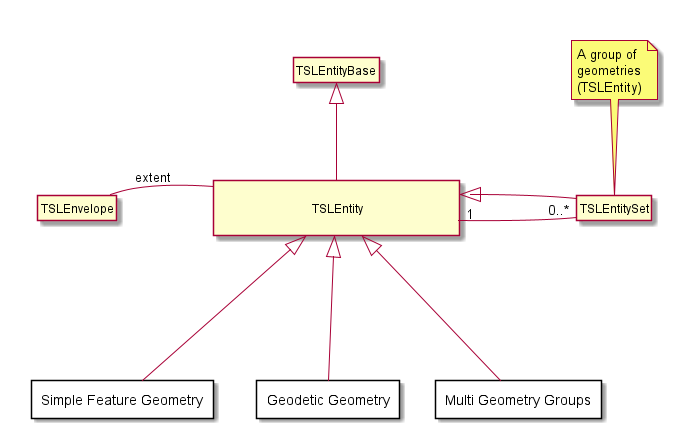

The diagram above was rendered by PlantUML. Its source (embedded in the PNG):
@startuml geometry_base_diagram.png
hide circle
hide members

together {
class "\n\t\t\t\tTSLEntity\t\t\t\t\n" as TSLEntity [[class_t_s_l_entity.html{TSLEntity}]]
class TSLEntityBase [[class_t_s_l_entity_base.html{TSLEntityBase}]]
class TSLEntitySet [[class_t_s_l_entity_set.html{TSLEntitySet}]]
class TSLEnvelope [[class_t_s_l_envelope.html{TSLEnvelope}]]
note top of TSLEntitySet
  A group of
  geometries
  (TSLEntity)
endnote
}
package "Simple Feature Geometry" as Simple_Feature_Geometry  <<Rectangle>> [[#simple_feature_geometry_diagram{Simple Feature Geometry Package}]]{
}
package "Geodetic Geometry" as Geodetic_Geometry <<Rectangle>> [[#geometry_geodetic_diagram{Geodetic Geometry Package}]]{
} 
package "Multi Geometry Groups" as Multi_Geometry_Groups <<Rectangle>> [[#geometry_multi_diagram{Multi Geometry Groups Package}]]{
} 

TSLEntityBase <|-down- TSLEntity
TSLEntity -left- TSLEnvelope : extent 
TSLEnvelope -[hidden]down- Simple_Feature_Geometry
TSLEntity "1" -right- "0..*" TSLEntitySet 
TSLEntity <|-right- TSLEntitySet

TSLEntity <|--down- Geodetic_Geometry
TSLEntity <|--down- Simple_Feature_Geometry
TSLEntity <|--down- Multi_Geometry_Groups
@enduml